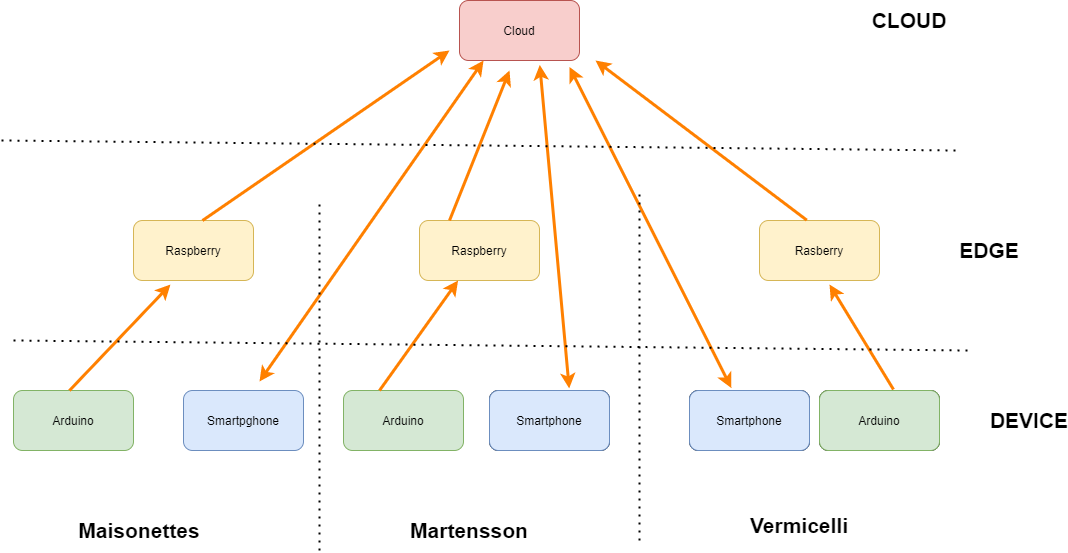

The diagram above was exported from draw.io. Its source (the exported page's mxGraphModel, read from the mxfile embedded in the PNG):
<mxGraphModel dx="813" dy="470" grid="1" gridSize="10" guides="1" tooltips="1" connect="1" arrows="1" fold="1" page="1" pageScale="1" pageWidth="827" pageHeight="1169" math="0" shadow="0">
  <root>
    <mxCell id="0" />
    <mxCell id="1" parent="0" />
    <mxCell id="ZUtaRGhzAKUHV4PIhuAe-1" value="Cloud" style="rounded=1;whiteSpace=wrap;html=1;fillColor=#f8cecc;strokeColor=#b85450;" vertex="1" parent="1">
      <mxGeometry x="470" y="70" width="120" height="60" as="geometry" />
    </mxCell>
    <mxCell id="ZUtaRGhzAKUHV4PIhuAe-2" value="Raspberry" style="rounded=1;whiteSpace=wrap;html=1;fillColor=#fff2cc;strokeColor=#d6b656;" vertex="1" parent="1">
      <mxGeometry x="144" y="290" width="120" height="60" as="geometry" />
    </mxCell>
    <mxCell id="ZUtaRGhzAKUHV4PIhuAe-3" value="Rasberry" style="rounded=1;whiteSpace=wrap;html=1;fillColor=#fff2cc;strokeColor=#d6b656;" vertex="1" parent="1">
      <mxGeometry x="770" y="290" width="120" height="60" as="geometry" />
    </mxCell>
    <mxCell id="ZUtaRGhzAKUHV4PIhuAe-4" value="Raspberry" style="rounded=1;whiteSpace=wrap;html=1;fillColor=#fff2cc;strokeColor=#d6b656;" vertex="1" parent="1">
      <mxGeometry x="430" y="290" width="120" height="60" as="geometry" />
    </mxCell>
    <mxCell id="ZUtaRGhzAKUHV4PIhuAe-6" value="Smartphone" style="rounded=1;whiteSpace=wrap;html=1;" vertex="1" parent="1">
      <mxGeometry x="500" y="460" width="120" height="60" as="geometry" />
    </mxCell>
    <mxCell id="ZUtaRGhzAKUHV4PIhuAe-7" value="Arduino" style="rounded=1;whiteSpace=wrap;html=1;" vertex="1" parent="1">
      <mxGeometry x="830" y="460" width="120" height="60" as="geometry" />
    </mxCell>
    <mxCell id="ZUtaRGhzAKUHV4PIhuAe-8" value="Smarphone" style="rounded=1;whiteSpace=wrap;html=1;" vertex="1" parent="1">
      <mxGeometry x="700" y="460" width="120" height="60" as="geometry" />
    </mxCell>
    <mxCell id="ZUtaRGhzAKUHV4PIhuAe-9" value="Arduino" style="rounded=1;whiteSpace=wrap;html=1;fillColor=#d5e8d4;strokeColor=#82b366;" vertex="1" parent="1">
      <mxGeometry x="24" y="460" width="120" height="60" as="geometry" />
    </mxCell>
    <mxCell id="ZUtaRGhzAKUHV4PIhuAe-10" value="Arduino" style="rounded=1;whiteSpace=wrap;html=1;fillColor=#d5e8d4;strokeColor=#82b366;" vertex="1" parent="1">
      <mxGeometry x="354" y="460" width="120" height="60" as="geometry" />
    </mxCell>
    <mxCell id="ZUtaRGhzAKUHV4PIhuAe-11" value="Smartpghone" style="rounded=1;whiteSpace=wrap;html=1;fillColor=#dae8fc;strokeColor=#6c8ebf;" vertex="1" parent="1">
      <mxGeometry x="194" y="460" width="120" height="60" as="geometry" />
    </mxCell>
    <mxCell id="ZUtaRGhzAKUHV4PIhuAe-12" value="" style="endArrow=classic;html=1;entryX=0.308;entryY=1.067;entryDx=0;entryDy=0;entryPerimeter=0;strokeColor=#FF8000;strokeWidth=3;" edge="1" parent="1" target="ZUtaRGhzAKUHV4PIhuAe-2">
      <mxGeometry width="50" height="50" relative="1" as="geometry">
        <mxPoint x="80" y="460" as="sourcePoint" />
        <mxPoint x="130" y="410" as="targetPoint" />
      </mxGeometry>
    </mxCell>
    <mxCell id="ZUtaRGhzAKUHV4PIhuAe-14" value="" style="endArrow=classic;html=1;strokeColor=#FF8000;strokeWidth=3;" edge="1" parent="1" target="ZUtaRGhzAKUHV4PIhuAe-4">
      <mxGeometry width="50" height="50" relative="1" as="geometry">
        <mxPoint x="390" y="460" as="sourcePoint" />
        <mxPoint x="490.96000000000004" y="354.02" as="targetPoint" />
      </mxGeometry>
    </mxCell>
    <mxCell id="ZUtaRGhzAKUHV4PIhuAe-18" value="" style="endArrow=classic;html=1;exitX=0.583;exitY=-0.017;exitDx=0;exitDy=0;exitPerimeter=0;strokeColor=#FF8000;strokeWidth=3;" edge="1" parent="1">
      <mxGeometry width="50" height="50" relative="1" as="geometry">
        <mxPoint x="903.96" y="458.98" as="sourcePoint" />
        <mxPoint x="840" y="354" as="targetPoint" />
      </mxGeometry>
    </mxCell>
    <mxCell id="ZUtaRGhzAKUHV4PIhuAe-19" value="" style="endArrow=classic;html=1;strokeColor=#FF8000;strokeWidth=3;" edge="1" parent="1">
      <mxGeometry width="50" height="50" relative="1" as="geometry">
        <mxPoint x="213.04000000000002" y="290" as="sourcePoint" />
        <mxPoint x="460" y="120" as="targetPoint" />
      </mxGeometry>
    </mxCell>
    <mxCell id="ZUtaRGhzAKUHV4PIhuAe-20" value="" style="endArrow=classic;html=1;exitX=0.25;exitY=0;exitDx=0;exitDy=0;strokeColor=#FF8000;strokeWidth=3;" edge="1" parent="1" source="ZUtaRGhzAKUHV4PIhuAe-4">
      <mxGeometry width="50" height="50" relative="1" as="geometry">
        <mxPoint x="449" y="280" as="sourcePoint" />
        <mxPoint x="520" y="140" as="targetPoint" />
      </mxGeometry>
    </mxCell>
    <mxCell id="ZUtaRGhzAKUHV4PIhuAe-21" value="" style="endArrow=classic;html=1;exitX=0.394;exitY=-0.006;exitDx=0;exitDy=0;exitPerimeter=0;strokeColor=#FF8000;strokeWidth=3;" edge="1" parent="1" source="ZUtaRGhzAKUHV4PIhuAe-3">
      <mxGeometry width="50" height="50" relative="1" as="geometry">
        <mxPoint x="820" y="280" as="sourcePoint" />
        <mxPoint x="606.04" y="130" as="targetPoint" />
      </mxGeometry>
    </mxCell>
    <mxCell id="ZUtaRGhzAKUHV4PIhuAe-23" value="" style="endArrow=classic;startArrow=classic;html=1;entryX=0.669;entryY=1.073;entryDx=0;entryDy=0;entryPerimeter=0;exitX=0.664;exitY=-0.035;exitDx=0;exitDy=0;exitPerimeter=0;strokeColor=#FF8000;strokeWidth=3;" edge="1" parent="1" source="ZUtaRGhzAKUHV4PIhuAe-6" target="ZUtaRGhzAKUHV4PIhuAe-1">
      <mxGeometry width="50" height="50" relative="1" as="geometry">
        <mxPoint x="570" y="460" as="sourcePoint" />
        <mxPoint x="560" y="140" as="targetPoint" />
      </mxGeometry>
    </mxCell>
    <mxCell id="ZUtaRGhzAKUHV4PIhuAe-24" value="" style="endArrow=classic;startArrow=classic;html=1;entryX=0.669;entryY=1.073;entryDx=0;entryDy=0;entryPerimeter=0;exitX=0.349;exitY=-0.04;exitDx=0;exitDy=0;exitPerimeter=0;strokeColor=#FF8000;strokeWidth=3;" edge="1" parent="1" source="ZUtaRGhzAKUHV4PIhuAe-8">
      <mxGeometry width="50" height="50" relative="1" as="geometry">
        <mxPoint x="609.3999999999999" y="459.9999999999999" as="sourcePoint" />
        <mxPoint x="579.9999999999998" y="136.4800000000001" as="targetPoint" />
      </mxGeometry>
    </mxCell>
    <mxCell id="ZUtaRGhzAKUHV4PIhuAe-25" value="" style="endArrow=classic;startArrow=classic;html=1;entryX=0.669;entryY=1.073;entryDx=0;entryDy=0;entryPerimeter=0;strokeColor=#FF8000;strokeWidth=3;" edge="1" parent="1">
      <mxGeometry width="50" height="50" relative="1" as="geometry">
        <mxPoint x="270" y="451" as="sourcePoint" />
        <mxPoint x="494.06" y="130.00000000000003" as="targetPoint" />
      </mxGeometry>
    </mxCell>
    <mxCell id="ZUtaRGhzAKUHV4PIhuAe-26" value="" style="endArrow=none;dashed=1;html=1;dashPattern=1 3;strokeWidth=2;" edge="1" parent="1">
      <mxGeometry width="50" height="50" relative="1" as="geometry">
        <mxPoint x="24" y="410" as="sourcePoint" />
        <mxPoint x="980" y="420" as="targetPoint" />
      </mxGeometry>
    </mxCell>
    <mxCell id="ZUtaRGhzAKUHV4PIhuAe-27" value="" style="endArrow=none;dashed=1;html=1;dashPattern=1 3;strokeWidth=2;" edge="1" parent="1">
      <mxGeometry width="50" height="50" relative="1" as="geometry">
        <mxPoint x="12" y="210" as="sourcePoint" />
        <mxPoint x="968" y="220" as="targetPoint" />
      </mxGeometry>
    </mxCell>
    <mxCell id="ZUtaRGhzAKUHV4PIhuAe-28" value="" style="endArrow=none;dashed=1;html=1;dashPattern=1 3;strokeWidth=2;" edge="1" parent="1">
      <mxGeometry width="50" height="50" relative="1" as="geometry">
        <mxPoint x="330" y="620" as="sourcePoint" />
        <mxPoint x="330" y="270" as="targetPoint" />
      </mxGeometry>
    </mxCell>
    <mxCell id="ZUtaRGhzAKUHV4PIhuAe-29" value="" style="endArrow=none;dashed=1;html=1;dashPattern=1 3;strokeWidth=2;" edge="1" parent="1">
      <mxGeometry width="50" height="50" relative="1" as="geometry">
        <mxPoint x="650" y="610" as="sourcePoint" />
        <mxPoint x="650" y="260" as="targetPoint" />
      </mxGeometry>
    </mxCell>
    <mxCell id="ZUtaRGhzAKUHV4PIhuAe-31" value="Arduino" style="rounded=1;whiteSpace=wrap;html=1;fillColor=#d5e8d4;strokeColor=#82b366;" vertex="1" parent="1">
      <mxGeometry x="830" y="460" width="120" height="60" as="geometry" />
    </mxCell>
    <mxCell id="ZUtaRGhzAKUHV4PIhuAe-32" value="Smartphone" style="rounded=1;whiteSpace=wrap;html=1;fillColor=#dae8fc;strokeColor=#6c8ebf;" vertex="1" parent="1">
      <mxGeometry x="700" y="460" width="120" height="60" as="geometry" />
    </mxCell>
    <mxCell id="ZUtaRGhzAKUHV4PIhuAe-33" value="Smartphone" style="rounded=1;whiteSpace=wrap;html=1;fillColor=#dae8fc;strokeColor=#6c8ebf;" vertex="1" parent="1">
      <mxGeometry x="500" y="460" width="120" height="60" as="geometry" />
    </mxCell>
    <mxCell id="ZUtaRGhzAKUHV4PIhuAe-34" value="&lt;b&gt;&lt;font style=&quot;font-size: 21px&quot;&gt;EDGE&lt;/font&gt;&lt;/b&gt;" style="text;html=1;strokeColor=none;fillColor=none;align=center;verticalAlign=middle;whiteSpace=wrap;rounded=0;" vertex="1" parent="1">
      <mxGeometry x="980" y="310" width="40" height="20" as="geometry" />
    </mxCell>
    <mxCell id="ZUtaRGhzAKUHV4PIhuAe-35" value="&lt;b&gt;&lt;font style=&quot;font-size: 21px&quot;&gt;DEVICE&lt;/font&gt;&lt;/b&gt;" style="text;html=1;strokeColor=none;fillColor=none;align=center;verticalAlign=middle;whiteSpace=wrap;rounded=0;" vertex="1" parent="1">
      <mxGeometry x="1020" y="480" width="40" height="20" as="geometry" />
    </mxCell>
    <mxCell id="ZUtaRGhzAKUHV4PIhuAe-36" value="&lt;span style=&quot;font-size: 21px&quot;&gt;&lt;b&gt;CLOUD&lt;/b&gt;&lt;/span&gt;" style="text;html=1;strokeColor=none;fillColor=none;align=center;verticalAlign=middle;whiteSpace=wrap;rounded=0;" vertex="1" parent="1">
      <mxGeometry x="900" y="80" width="40" height="20" as="geometry" />
    </mxCell>
    <mxCell id="ZUtaRGhzAKUHV4PIhuAe-38" value="&lt;b&gt;&lt;font style=&quot;font-size: 21px&quot;&gt;Maisonettes&lt;/font&gt;&lt;/b&gt;" style="text;html=1;strokeColor=none;fillColor=none;align=center;verticalAlign=middle;whiteSpace=wrap;rounded=0;" vertex="1" parent="1">
      <mxGeometry x="130" y="590" width="40" height="20" as="geometry" />
    </mxCell>
    <mxCell id="ZUtaRGhzAKUHV4PIhuAe-39" value="&lt;b&gt;&lt;font style=&quot;font-size: 21px&quot;&gt;Martensson&lt;/font&gt;&lt;/b&gt;" style="text;html=1;strokeColor=none;fillColor=none;align=center;verticalAlign=middle;whiteSpace=wrap;rounded=0;" vertex="1" parent="1">
      <mxGeometry x="460" y="590" width="40" height="20" as="geometry" />
    </mxCell>
    <mxCell id="ZUtaRGhzAKUHV4PIhuAe-40" value="&lt;b&gt;&lt;font style=&quot;font-size: 21px&quot;&gt;Vermicelli&lt;/font&gt;&lt;/b&gt;" style="text;html=1;strokeColor=none;fillColor=none;align=center;verticalAlign=middle;whiteSpace=wrap;rounded=0;" vertex="1" parent="1">
      <mxGeometry x="790" y="585" width="40" height="20" as="geometry" />
    </mxCell>
  </root>
</mxGraphModel>